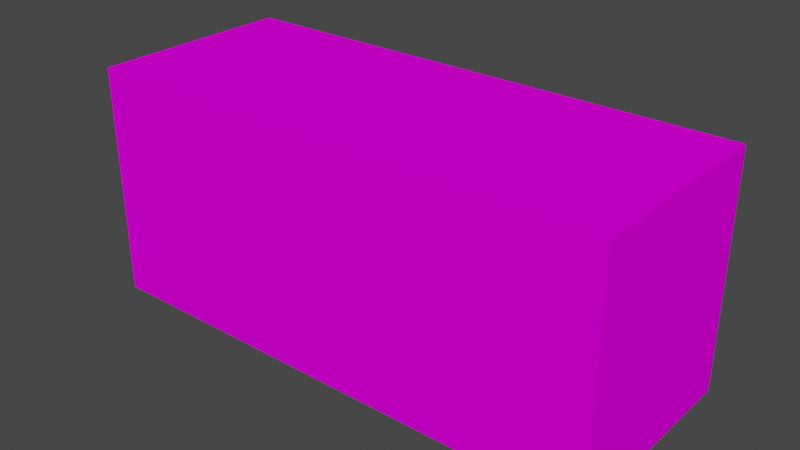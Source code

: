 # Source: PSXredcrateproject.blend  (saved by Blender 3.6.13; exported with 4.5.12 LTS)
import bpy
from mathutils import Matrix  # noqa: F401  (used for matrix-valued properties, if any)

bpy.ops.wm.read_factory_settings(use_empty=True)
scene = bpy.context.scene
scene.name = 'Scene'

# ---- collections
col_collection = bpy.data.collections.new('Collection'); scene.collection.children.link(col_collection)

# ---- images (referenced by path relative to the original .blend; pixels are not part of the script)
import os
ASSET_DIR = os.environ.get("B2B_ASSET_DIR", "")  # directory of the original .blend (textures are referenced by path, not embedded)
HERE = os.path.dirname(os.path.abspath(__file__))  # packed textures are extracted next to this script under _unpacked/

def load_image(name, relpath, width, height, colorspace="sRGB"):
    """Load a texture the original file referenced (path relative to the .blend, or extracted next to this script)."""
    p = next((c for c in (os.path.join(HERE, relpath), os.path.join(ASSET_DIR, relpath)) if relpath and os.path.exists(c)), "")
    if p:
        img = bpy.data.images.load(p, check_existing=True)
        img.name = name
    else:  # same state as the original file: an image datablock whose file is absent (Cycles renders it pink)
        img = bpy.data.images.new(name, width, height)
        img.source = "FILE"
        img.filepath = "//" + (relpath or name)
    img.colorspace_settings.name = colorspace
    return img
img_redcratetextureunwrapped_png = load_image('redcratetextureunwrapped.png', 'redcratetextureunwrapped.png', 1024, 1024, 'sRGB')

# ---- materials (node trees are filled in below, after node groups)
mat_material = bpy.data.materials.new('Material')
mat_material.alpha_threshold = 0.0
mat_material.use_transparent_shadow = False
mat_material.roughness = 0.5
mat_material.line_color = (0.0, 0.0, 0.0, 1.0)

# ---- material node trees
mat_material.use_nodes = True; mat_material.node_tree.nodes.clear()
_N = mat_material.node_tree.nodes; _L = mat_material.node_tree.links
n0 = _N.new('ShaderNodeOutputMaterial'); n0.name = 'Material Output'; n0.location = (300, 300)
n1 = _N.new('ShaderNodeBsdfPrincipled'); n1.name = 'Principled BSDF'; n1.location = (10, 300)
n1.distribution = 'GGX'
n1.subsurface_method = 'RANDOM_WALK_SKIN'
n1.inputs[2].default_value = 1.0
n1.inputs[3].default_value = 1.45
n1.inputs[13].default_value = 0.0
n1.inputs[27].default_value = (0.0, 0.0, 0.0, 1.0)
n1.inputs[28].default_value = 1.0
n2 = _N.new('ShaderNodeTexImage'); n2.name = 'Image Texture'; n2.location = (-373, 110)
n2.image = img_redcratetextureunwrapped_png
n2.interpolation = 'Closest'
_L.new(n1.outputs[0], n0.inputs[0])
_L.new(n2.outputs[0], n1.inputs[0])
n0.is_active_output = True

# ---- world
world_world = bpy.data.worlds.new('World'); scene.world = world_world
world_world.use_nodes = True; world_world.node_tree.nodes.clear()
_N = world_world.node_tree.nodes; _L = world_world.node_tree.links
n0 = _N.new('ShaderNodeOutputWorld'); n0.name = 'World Output'; n0.location = (300, 300)
n1 = _N.new('ShaderNodeBackground'); n1.name = 'Background'; n1.location = (10, 300)
n1.inputs[0].default_value = (0.05088, 0.05088, 0.05088, 1.0)
_L.new(n1.outputs[0], n0.inputs[0])
n0.is_active_output = True
world_world.color = (0.05088, 0.05088, 0.05088)
world_world.use_sun_shadow = False
world_world.sun_shadow_jitter_overblur = 0.0

# ---- meshes
me_cube = bpy.data.meshes.new('Cube')
me_cube.from_pydata([(1.0, 1.0, 1.0), (1.0, 1.0, -1.0), (1.0, -1.0, 1.0), (1.0, -1.0, -1.0), (-1.0, 1.0, 1.0), (-1.0, 1.0, -1.0), (-1.0, -1.0, 1.0), (-1.0, -1.0, -1.0)], [], [(0, 4, 6, 2), (3, 2, 6, 7), (7, 6, 4, 5), (5, 1, 3, 7), (1, 0, 2, 3), (5, 4, 0, 1)])
_uv = me_cube.uv_layers.new(name='UVMap')
_uv.uv.foreach_set('vector', [0.03885, 0.4969, 0.3893, 0.4984, 0.3892, 0.6208, 0.04359, 0.6205, 0.3895, 0.6235, 0.5496, 0.6235, 0.5497, 0.9601, 0.3892, 0.9599, 0.5511, 0.6304, 0.5503, 0.4807, 0.3891, 0.4811, 0.3898, 0.6307, 0.5487, 0.1547, 0.5496, 0.4857, 0.3894, 0.4862, 0.388, 0.1534, 0.553, 0.6287, 0.5521, 0.4844, 0.3892, 0.4842, 0.3878, 0.6295, 0.5495, 0.1547, 0.3922, 0.154, 0.3898, 0.4864, 0.5493, 0.4866])
me_cube.materials.append(mat_material)
me_cube.use_mirror_vertex_groups = False
me_cube.update()

# ---- objects
ob_cube = bpy.data.objects.new('Cube', me_cube)

# ---- transforms, parenting, visibility, modifiers, constraints
ob_cube.location = (0.0, 0.0, 8.737)
ob_cube.scale = (-19.3, -7.518, -8.516)
ob_cube.lock_rotations_4d = False
ob_cube.empty_display_type = 'ARROWS'
ob_cube.lineart.crease_threshold = 0.0

# ---- collection membership
col_collection.objects.link(ob_cube)

# ---- scene / render settings (as saved in the file)
scene.frame_start = 1; scene.frame_end = 250; scene.frame_set(1)
scene.render.engine = 'BLENDER_EEVEE_NEXT'
scene.cycles.sampling_pattern = 'TABULATED_SOBOL'
scene.view_settings.view_transform = 'Filmic'
bpy.context.view_layer.update()

# ---- added for rendering (the .blend has no active camera and no usable light): camera, sun
cam_auto = bpy.data.cameras.new('AutoCamera')
cam_auto.lens = 50.0
cam_auto.sensor_width = 36.0
cam_auto.clip_end = 1000.0
ob_auto_camera = bpy.data.objects.new('AutoCamera', cam_auto)
scene.collection.objects.link(ob_auto_camera)
ob_auto_camera.location = (41.4444, -49.7332, 41.8923)
ob_auto_camera.rotation_euler = (1.09748, -7.21219e-08, 0.694738)
scene.camera = ob_auto_camera
light_auto_sun = bpy.data.lights.new('AutoSun', 'SUN')
light_auto_sun.energy = 3.0
light_auto_sun.angle = 0.0523599
ob_auto_sun = bpy.data.objects.new('AutoSun', light_auto_sun)
scene.collection.objects.link(ob_auto_sun)
ob_auto_sun.rotation_euler = (0.872665, 0.174533, 0.523599)
bpy.context.view_layer.update()
